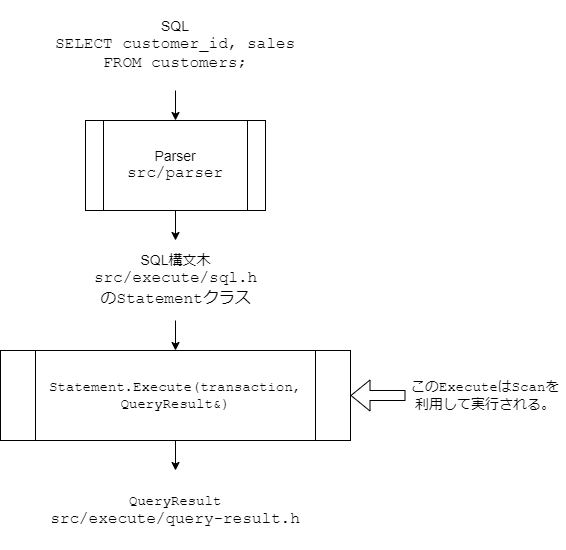

The diagram above was exported from draw.io. Its source (the exported page's mxGraphModel, read from the mxfile embedded in the PNG):
<mxGraphModel dx="870" dy="779" grid="1" gridSize="10" guides="1" tooltips="1" connect="1" arrows="1" fold="1" page="1" pageScale="1" pageWidth="827" pageHeight="1169" math="0" shadow="0">
  <root>
    <mxCell id="0" />
    <mxCell id="1" parent="0" />
    <mxCell id="4" style="edgeStyle=none;html=1;exitX=0.5;exitY=1;exitDx=0;exitDy=0;entryX=0.5;entryY=0;entryDx=0;entryDy=0;" edge="1" parent="1" source="2" target="3">
      <mxGeometry relative="1" as="geometry" />
    </mxCell>
    <mxCell id="2" value="&lt;font style=&quot;font-size: 14px;&quot;&gt;SQL&lt;/font&gt;&lt;div&gt;&lt;font size=&quot;3&quot; face=&quot;Courier New&quot;&gt;SELECT customer_id, sales FROM customers;&lt;/font&gt;&lt;/div&gt;" style="text;html=1;align=center;verticalAlign=middle;whiteSpace=wrap;rounded=0;" vertex="1" parent="1">
      <mxGeometry x="230" y="100" width="260" height="90" as="geometry" />
    </mxCell>
    <mxCell id="6" style="edgeStyle=none;html=1;exitX=0.5;exitY=1;exitDx=0;exitDy=0;entryX=0.5;entryY=0;entryDx=0;entryDy=0;" edge="1" parent="1" source="3" target="5">
      <mxGeometry relative="1" as="geometry" />
    </mxCell>
    <mxCell id="3" value="&lt;font style=&quot;font-size: 14px;&quot;&gt;Parser&lt;/font&gt;&lt;div&gt;&lt;font size=&quot;3&quot; face=&quot;Courier New&quot;&gt;src/parser&lt;/font&gt;&lt;/div&gt;" style="shape=process;whiteSpace=wrap;html=1;backgroundOutline=1;" vertex="1" parent="1">
      <mxGeometry x="270" y="220" width="180" height="90" as="geometry" />
    </mxCell>
    <mxCell id="8" style="edgeStyle=none;html=1;exitX=0.5;exitY=1;exitDx=0;exitDy=0;entryX=0.5;entryY=0;entryDx=0;entryDy=0;" edge="1" parent="1" source="5" target="7">
      <mxGeometry relative="1" as="geometry" />
    </mxCell>
    <mxCell id="5" value="&lt;font style=&quot;font-size: 14px;&quot;&gt;SQL構文木&lt;/font&gt;&lt;div&gt;&lt;font size=&quot;3&quot; face=&quot;Courier New&quot;&gt;src/execute/sql.h&lt;/font&gt;&lt;/div&gt;&lt;div&gt;&lt;font face=&quot;Helvetica&quot; size=&quot;3&quot;&gt;の&lt;/font&gt;&lt;font face=&quot;Courier New&quot; size=&quot;3&quot;&gt;Statement&lt;/font&gt;&lt;font size=&quot;3&quot;&gt;クラス&lt;/font&gt;&lt;/div&gt;" style="text;html=1;align=center;verticalAlign=middle;whiteSpace=wrap;rounded=0;" vertex="1" parent="1">
      <mxGeometry x="237.5" y="340" width="245" height="80" as="geometry" />
    </mxCell>
    <mxCell id="10" style="edgeStyle=none;html=1;exitX=0.5;exitY=1;exitDx=0;exitDy=0;entryX=0.5;entryY=0;entryDx=0;entryDy=0;" edge="1" parent="1" source="7" target="9">
      <mxGeometry relative="1" as="geometry" />
    </mxCell>
    <mxCell id="7" value="&lt;font face=&quot;Courier New&quot;&gt;&lt;span style=&quot;font-size: 14px;&quot;&gt;Statement.Execute(transaction, QueryResult&amp;amp;)&lt;/span&gt;&lt;/font&gt;" style="shape=process;whiteSpace=wrap;html=1;backgroundOutline=1;" vertex="1" parent="1">
      <mxGeometry x="185" y="450" width="350" height="90" as="geometry" />
    </mxCell>
    <mxCell id="9" value="&lt;font style=&quot;font-size: 14px;&quot;&gt;&lt;font face=&quot;Courier New&quot;&gt;QueryResult&lt;/font&gt;&lt;br&gt;&lt;/font&gt;&lt;div&gt;&lt;font size=&quot;3&quot; face=&quot;Courier New&quot;&gt;src/execute/query-result.h&lt;/font&gt;&lt;/div&gt;" style="text;html=1;align=center;verticalAlign=middle;whiteSpace=wrap;rounded=0;" vertex="1" parent="1">
      <mxGeometry x="216.25" y="570" width="287.5" height="80" as="geometry" />
    </mxCell>
    <mxCell id="14" style="edgeStyle=none;shape=flexArrow;html=1;exitX=0;exitY=0.5;exitDx=0;exitDy=0;entryX=1;entryY=0.5;entryDx=0;entryDy=0;" edge="1" parent="1" source="11" target="7">
      <mxGeometry relative="1" as="geometry" />
    </mxCell>
    <mxCell id="11" value="&lt;font style=&quot;font-size: 14px;&quot;&gt;この&lt;font face=&quot;Courier New&quot;&gt;ExecuteはScan&lt;/font&gt;を利用して実行される。&lt;/font&gt;" style="text;html=1;align=center;verticalAlign=middle;whiteSpace=wrap;rounded=0;" vertex="1" parent="1">
      <mxGeometry x="590" y="445" width="160" height="100" as="geometry" />
    </mxCell>
  </root>
</mxGraphModel>